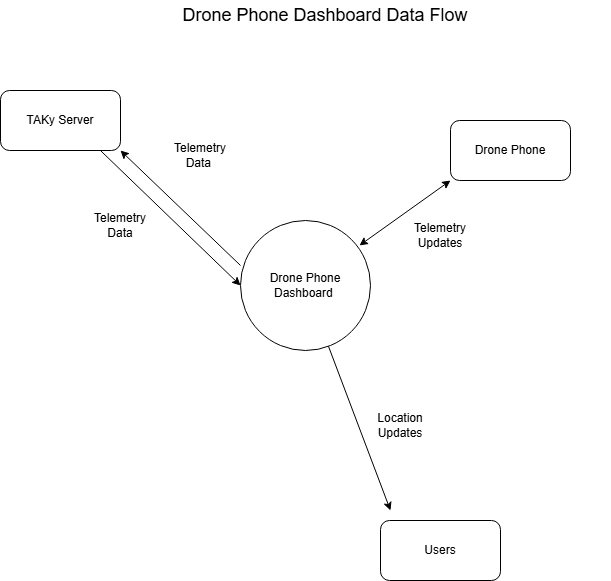

The diagram above was exported from draw.io. Its source (the exported page's mxGraphModel, read from the mxfile embedded in the PNG):
<mxGraphModel dx="784" dy="1102" grid="1" gridSize="10" guides="1" tooltips="1" connect="1" arrows="1" fold="1" page="1" pageScale="1" pageWidth="850" pageHeight="1100" math="0" shadow="0">
  <root>
    <mxCell id="0" />
    <mxCell id="1" parent="0" />
    <mxCell id="P4RGSya53Gurx-ZC2MgN-1" parent="1" style="ellipse;whiteSpace=wrap;html=1;aspect=fixed;" value="Drone Phone Dashboard&amp;nbsp;" vertex="1">
      <mxGeometry height="130" width="130" x="330" y="290" as="geometry" />
    </mxCell>
    <mxCell id="P4RGSya53Gurx-ZC2MgN-2" parent="1" style="rounded=1;whiteSpace=wrap;html=1;" value="Users" vertex="1">
      <mxGeometry height="60" width="120" x="470" y="590" as="geometry" />
    </mxCell>
    <mxCell id="P4RGSya53Gurx-ZC2MgN-3" edge="1" parent="1" source="P4RGSya53Gurx-ZC2MgN-1" style="endArrow=classic;html=1;rounded=0;" value="">
      <mxGeometry height="50" relative="1" width="50" as="geometry">
        <mxPoint x="420" y="590" as="sourcePoint" />
        <mxPoint x="480" y="580" as="targetPoint" />
      </mxGeometry>
    </mxCell>
    <mxCell id="P4RGSya53Gurx-ZC2MgN-4" parent="1" style="text;html=1;whiteSpace=wrap;strokeColor=none;fillColor=none;align=center;verticalAlign=middle;rounded=0;" value="&lt;font style=&quot;color: light-dark(rgb(0, 0, 0), rgb(0, 0, 0));&quot;&gt;Location&lt;/font&gt;&lt;div&gt;&lt;font style=&quot;color: light-dark(rgb(0, 0, 0), rgb(0, 0, 0));&quot;&gt;Updates&lt;/font&gt;&lt;/div&gt;" vertex="1">
      <mxGeometry height="30" width="60" x="460" y="480" as="geometry" />
    </mxCell>
    <mxCell id="P4RGSya53Gurx-ZC2MgN-5" parent="1" style="rounded=1;whiteSpace=wrap;html=1;" value="TAKy Server" vertex="1">
      <mxGeometry height="60" width="120" x="90" y="160" as="geometry" />
    </mxCell>
    <mxCell id="P4RGSya53Gurx-ZC2MgN-6" edge="1" parent="1" source="P4RGSya53Gurx-ZC2MgN-1" style="endArrow=classic;html=1;rounded=0;entryX=1;entryY=1;entryDx=0;entryDy=0;exitX=0;exitY=0.346;exitDx=0;exitDy=0;exitPerimeter=0;" target="P4RGSya53Gurx-ZC2MgN-5" value="">
      <mxGeometry height="50" relative="1" width="50" as="geometry">
        <mxPoint x="300" y="320" as="sourcePoint" />
        <mxPoint x="470" y="540" as="targetPoint" />
      </mxGeometry>
    </mxCell>
    <mxCell id="P4RGSya53Gurx-ZC2MgN-7" edge="1" parent="1" source="P4RGSya53Gurx-ZC2MgN-5" style="endArrow=classic;html=1;rounded=0;entryX=0;entryY=0.5;entryDx=0;entryDy=0;exitX=0.833;exitY=1;exitDx=0;exitDy=0;exitPerimeter=0;" target="P4RGSya53Gurx-ZC2MgN-1" value="">
      <mxGeometry height="50" relative="1" width="50" as="geometry">
        <mxPoint x="150" y="300" as="sourcePoint" />
        <mxPoint x="200" y="250" as="targetPoint" />
      </mxGeometry>
    </mxCell>
    <mxCell id="P4RGSya53Gurx-ZC2MgN-8" parent="1" style="text;html=1;whiteSpace=wrap;strokeColor=none;fillColor=none;align=center;verticalAlign=middle;rounded=0;" value="&lt;font style=&quot;color: light-dark(rgb(0, 0, 0), rgb(0, 0, 0));&quot;&gt;Telemetry Data&amp;nbsp;&lt;/font&gt;" vertex="1">
      <mxGeometry height="30" width="60" x="260" y="210" as="geometry" />
    </mxCell>
    <mxCell id="P4RGSya53Gurx-ZC2MgN-9" parent="1" style="text;html=1;whiteSpace=wrap;strokeColor=none;fillColor=none;align=center;verticalAlign=middle;rounded=0;" value="&lt;font style=&quot;color: light-dark(rgb(0, 0, 0), rgb(0, 0, 0));&quot;&gt;Telemetry Data&lt;/font&gt;" vertex="1">
      <mxGeometry height="30" width="60" x="180" y="280" as="geometry" />
    </mxCell>
    <mxCell id="P4RGSya53Gurx-ZC2MgN-10" parent="1" style="rounded=1;whiteSpace=wrap;html=1;" value="Drone Phone" vertex="1">
      <mxGeometry height="60" width="120" x="540" y="190" as="geometry" />
    </mxCell>
    <mxCell id="P4RGSya53Gurx-ZC2MgN-11" edge="1" parent="1" source="P4RGSya53Gurx-ZC2MgN-1" style="endArrow=classic;startArrow=classic;html=1;rounded=0;entryX=0;entryY=1;entryDx=0;entryDy=0;exitX=0.915;exitY=0.192;exitDx=0;exitDy=0;exitPerimeter=0;" target="P4RGSya53Gurx-ZC2MgN-10" value="">
      <mxGeometry height="50" relative="1" width="50" as="geometry">
        <mxPoint x="420" y="590" as="sourcePoint" />
        <mxPoint x="470" y="540" as="targetPoint" />
      </mxGeometry>
    </mxCell>
    <mxCell id="P4RGSya53Gurx-ZC2MgN-13" parent="1" style="text;html=1;whiteSpace=wrap;strokeColor=none;fillColor=none;align=center;verticalAlign=middle;rounded=0;" value="&lt;font style=&quot;color: light-dark(rgb(0, 0, 0), rgb(0, 0, 0));&quot;&gt;Telemetry Updates&lt;/font&gt;" vertex="1">
      <mxGeometry height="30" width="60" x="500" y="290" as="geometry" />
    </mxCell>
    <mxCell id="P4RGSya53Gurx-ZC2MgN-14" parent="1" style="text;html=1;whiteSpace=wrap;align=center;verticalAlign=middle;rounded=0;" value="&lt;font style=&quot;font-size: 18px; color: light-dark(rgb(0, 0, 0), rgb(0, 0, 0));&quot;&gt;Drone Phone Dashboard Data Flow&lt;/font&gt;" vertex="1">
      <mxGeometry height="30" width="570" x="130" y="70" as="geometry" />
    </mxCell>
  </root>
</mxGraphModel>